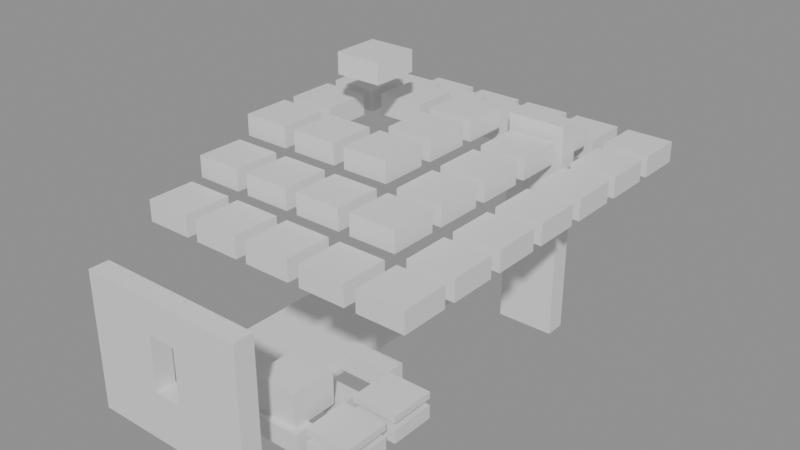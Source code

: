 # Source: building_lego.blend  (saved by Blender 5.0.119; exported with 4.5.12 LTS)
import bpy
from mathutils import Matrix  # noqa: F401  (used for matrix-valued properties, if any)

bpy.ops.wm.read_factory_settings(use_empty=True)
scene = bpy.context.scene
scene.name = 'Scene'

# ---- collections
col_01_paredes_externas = bpy.data.collections.new('01_Paredes_Externas'); scene.collection.children.link(col_01_paredes_externas)
col_02_paredes_internas = bpy.data.collections.new('02_Paredes_Internas'); scene.collection.children.link(col_02_paredes_internas)
col_03_pisos_escadas = bpy.data.collections.new('03_Pisos_Escadas'); scene.collection.children.link(col_03_pisos_escadas)
col_04_moveis_decoracoes = bpy.data.collections.new('04_Moveis_Decoracoes'); scene.collection.children.link(col_04_moveis_decoracoes)

# ---- materials (node trees are filled in below, after node groups)
mat_mat_parede_externa = bpy.data.materials.new('Mat_Parede_Externa')
mat_mat_parede_interna = bpy.data.materials.new('Mat_Parede_Interna')
mat_mat_pisos = bpy.data.materials.new('Mat_Pisos')
mat_mat_moveis = bpy.data.materials.new('Mat_Moveis')

# ---- material node trees
mat_mat_parede_externa.use_nodes = True; mat_mat_parede_externa.node_tree.nodes.clear()
_N = mat_mat_parede_externa.node_tree.nodes; _L = mat_mat_parede_externa.node_tree.links
n0 = _N.new('ShaderNodeBsdfPrincipled'); n0.name = 'BSDF - Pré-fundamentado'; n0.location = (-200, 100)
n1 = _N.new('ShaderNodeOutputMaterial'); n1.name = 'Saída de material'; n1.location = (200, 100)
_L.new(n0.outputs[0], n1.inputs[0])
n1.is_active_output = True
mat_mat_parede_interna.use_nodes = True; mat_mat_parede_interna.node_tree.nodes.clear()
_N = mat_mat_parede_interna.node_tree.nodes; _L = mat_mat_parede_interna.node_tree.links
n0 = _N.new('ShaderNodeBsdfPrincipled'); n0.name = 'BSDF - Pré-fundamentado'; n0.location = (-200, 100)
n1 = _N.new('ShaderNodeOutputMaterial'); n1.name = 'Saída de material'; n1.location = (200, 100)
_L.new(n0.outputs[0], n1.inputs[0])
n1.is_active_output = True
mat_mat_pisos.use_nodes = True; mat_mat_pisos.node_tree.nodes.clear()
_N = mat_mat_pisos.node_tree.nodes; _L = mat_mat_pisos.node_tree.links
n0 = _N.new('ShaderNodeBsdfPrincipled'); n0.name = 'BSDF - Pré-fundamentado'; n0.location = (-200, 100)
n1 = _N.new('ShaderNodeOutputMaterial'); n1.name = 'Saída de material'; n1.location = (200, 100)
_L.new(n0.outputs[0], n1.inputs[0])
n1.is_active_output = True
mat_mat_moveis.use_nodes = True; mat_mat_moveis.node_tree.nodes.clear()
_N = mat_mat_moveis.node_tree.nodes; _L = mat_mat_moveis.node_tree.links
n0 = _N.new('ShaderNodeBsdfPrincipled'); n0.name = 'BSDF - Pré-fundamentado'; n0.location = (-200, 100)
n1 = _N.new('ShaderNodeOutputMaterial'); n1.name = 'Saída de material'; n1.location = (200, 100)
_L.new(n0.outputs[0], n1.inputs[0])
n1.is_active_output = True

# ---- meshes
me_bloco_hide_wall_5664_359_z0 = bpy.data.meshes.new('Bloco_hide_wall_5664_359_z0')
me_bloco_hide_wall_5664_359_z0.from_pydata([(-0.5, -0.175, -1.2), (0.5, -0.175, -1.2), (0.5, 0.175, -1.2), (-0.5, 0.175, -1.2), (-0.5, -0.175, 1.2), (0.5, -0.175, 1.2), (0.5, 0.175, 1.2), (-0.5, 0.175, 1.2)], [], [(0, 1, 2, 3), (4, 7, 6, 5), (0, 4, 5, 1), (2, 6, 7, 3), (0, 3, 7, 4), (1, 5, 6, 2)])
me_bloco_hide_wall_5664_359_z0.materials.append(mat_mat_parede_externa)
me_bloco_hide_wall_5664_359_z0.update()
me_janela_5665_359_z0 = bpy.data.meshes.new('Janela_5665_359_z0')
me_janela_5665_359_z0.from_pydata([(-0.5, -0.175, -1.29), (0.5, -0.175, -1.29), (0.5, 0.175, -1.29), (-0.5, 0.175, -1.29), (-0.5, -0.175, -0.45), (0.5, -0.175, -0.45), (0.5, 0.175, -0.45), (-0.5, 0.175, -0.45), (-0.5, -0.175, 0.51), (0.5, -0.175, 0.51), (0.5, 0.175, 0.51), (-0.5, 0.175, 0.51), (-0.5, -0.175, 1.11), (0.5, -0.175, 1.11), (0.5, 0.175, 1.11), (-0.5, 0.175, 1.11), (-0.5, -0.175, -0.45), (-0.25, -0.175, -0.45), (-0.25, 0.175, -0.45), (-0.5, 0.175, -0.45), (-0.5, -0.175, 0.51), (-0.25, -0.175, 0.51), (-0.25, 0.175, 0.51), (-0.5, 0.175, 0.51), (0.25, -0.175, -0.45), (0.5, -0.175, -0.45), (0.5, 0.175, -0.45), (0.25, 0.175, -0.45), (0.25, -0.175, 0.51), (0.5, -0.175, 0.51), (0.5, 0.175, 0.51), (0.25, 0.175, 0.51)], [], [(0, 1, 2, 3), (4, 7, 6, 5), (0, 4, 5, 1), (2, 6, 7, 3), (0, 3, 7, 4), (1, 5, 6, 2), (8, 9, 10, 11), (12, 15, 14, 13), (8, 12, 13, 9), (10, 14, 15, 11), (8, 11, 15, 12), (9, 13, 14, 10), (16, 17, 18, 19), (20, 23, 22, 21), (16, 20, 21, 17), (18, 22, 23, 19), (16, 19, 23, 20), (17, 21, 22, 18), (24, 25, 26, 27), (28, 31, 30, 29), (24, 28, 29, 25), (26, 30, 31, 27), (24, 27, 31, 28), (25, 29, 30, 26)])
me_janela_5665_359_z0.materials.append(mat_mat_parede_externa)
me_janela_5665_359_z0.update()
me_bloco_hide_wall_5666_359_z0 = bpy.data.meshes.new('Bloco_hide_wall_5666_359_z0')
me_bloco_hide_wall_5666_359_z0.from_pydata([(-0.5, -0.175, -1.2), (0.5, -0.175, -1.2), (0.5, 0.175, -1.2), (-0.5, 0.175, -1.2), (-0.5, -0.175, 1.2), (0.5, -0.175, 1.2), (0.5, 0.175, 1.2), (-0.5, 0.175, 1.2)], [], [(0, 1, 2, 3), (4, 7, 6, 5), (0, 4, 5, 1), (2, 6, 7, 3), (0, 3, 7, 4), (1, 5, 6, 2)])
me_bloco_hide_wall_5666_359_z0.materials.append(mat_mat_parede_externa)
me_bloco_hide_wall_5666_359_z0.update()
me_bloco_wood_post_5667_365_z0 = bpy.data.meshes.new('Bloco_wood_post_5667_365_z0')
me_bloco_wood_post_5667_365_z0.from_pydata([(-0.5, -0.175, -0.66), (0.5, -0.175, -0.66), (0.5, 0.175, -0.66), (-0.5, 0.175, -0.66), (-0.5, -0.175, 0.66), (0.5, -0.175, 0.66), (0.5, 0.175, 0.66), (-0.5, 0.175, 0.66)], [], [(0, 1, 2, 3), (4, 7, 6, 5), (0, 4, 5, 1), (2, 6, 7, 3), (0, 3, 7, 4), (1, 5, 6, 2)])
me_bloco_wood_post_5667_365_z0.materials.append(mat_mat_parede_externa)
me_bloco_wood_post_5667_365_z0.update()
me_bloco_wood_post_5667_365_z11 = bpy.data.meshes.new('Bloco_wood_post_5667_365_z11')
me_bloco_wood_post_5667_365_z11.from_pydata([(-0.5, -0.175, -1.2), (0.5, -0.175, -1.2), (0.5, 0.175, -1.2), (-0.5, 0.175, -1.2), (-0.5, -0.175, 1.2), (0.5, -0.175, 1.2), (0.5, 0.175, 1.2), (-0.5, 0.175, 1.2)], [], [(0, 1, 2, 3), (4, 7, 6, 5), (0, 4, 5, 1), (2, 6, 7, 3), (0, 3, 7, 4), (1, 5, 6, 2)])
me_bloco_wood_post_5667_365_z11.materials.append(mat_mat_parede_externa)
me_bloco_wood_post_5667_365_z11.update()
me_bloco_hide_wall_5666_360_z0 = bpy.data.meshes.new('Bloco_hide_wall_5666_360_z0')
me_bloco_hide_wall_5666_360_z0.from_pydata([(-0.5, -0.175, -0.18), (0.5, -0.175, -0.18), (0.5, 0.175, -0.18), (-0.5, 0.175, -0.18), (-0.5, -0.175, 0.18), (0.5, -0.175, 0.18), (0.5, 0.175, 0.18), (-0.5, 0.175, 0.18)], [], [(0, 1, 2, 3), (4, 7, 6, 5), (0, 4, 5, 1), (2, 6, 7, 3), (0, 3, 7, 4), (1, 5, 6, 2)])
me_bloco_hide_wall_5666_360_z0.materials.append(mat_mat_parede_interna)
me_bloco_hide_wall_5666_360_z0.update()
me_bloco_hide_wall_5666_361_z0 = bpy.data.meshes.new('Bloco_hide_wall_5666_361_z0')
me_bloco_hide_wall_5666_361_z0.from_pydata([(-0.5, -0.175, -0.18), (0.5, -0.175, -0.18), (0.5, 0.175, -0.18), (-0.5, 0.175, -0.18), (-0.5, -0.175, 0.18), (0.5, -0.175, 0.18), (0.5, 0.175, 0.18), (-0.5, 0.175, 0.18)], [], [(0, 1, 2, 3), (4, 7, 6, 5), (0, 4, 5, 1), (2, 6, 7, 3), (0, 3, 7, 4), (1, 5, 6, 2)])
me_bloco_hide_wall_5666_361_z0.materials.append(mat_mat_parede_interna)
me_bloco_hide_wall_5666_361_z0.update()
me_bloco_hide_wall_5666_362_z0 = bpy.data.meshes.new('Bloco_hide_wall_5666_362_z0')
me_bloco_hide_wall_5666_362_z0.from_pydata([(-0.5, -0.175, -0.18), (0.5, -0.175, -0.18), (0.5, 0.175, -0.18), (-0.5, 0.175, -0.18), (-0.5, -0.175, 0.18), (0.5, -0.175, 0.18), (0.5, 0.175, 0.18), (-0.5, 0.175, 0.18)], [], [(0, 1, 2, 3), (4, 7, 6, 5), (0, 4, 5, 1), (2, 6, 7, 3), (0, 3, 7, 4), (1, 5, 6, 2)])
me_bloco_hide_wall_5666_362_z0.materials.append(mat_mat_parede_interna)
me_bloco_hide_wall_5666_362_z0.update()
me_piso_carpet_5664_360_z0 = bpy.data.meshes.new('Piso_carpet_5664_360_z0')
me_piso_carpet_5664_360_z0.from_pydata([(-0.5, -0.5, -0.05), (0.5, -0.5, -0.05), (0.5, 0.5, -0.05), (-0.5, 0.5, -0.05), (-0.5, -0.5, 0.05), (0.5, -0.5, 0.05), (0.5, 0.5, 0.05), (-0.5, 0.5, 0.05)], [], [(0, 1, 2, 3), (4, 7, 6, 5), (0, 4, 5, 1), (2, 6, 7, 3), (0, 3, 7, 4), (1, 5, 6, 2)])
me_piso_carpet_5664_360_z0.materials.append(mat_mat_pisos)
me_piso_carpet_5664_360_z0.update()
me_piso_carpet_5665_360_z0 = bpy.data.meshes.new('Piso_carpet_5665_360_z0')
me_piso_carpet_5665_360_z0.from_pydata([(-0.5, -0.5, -0.05), (0.5, -0.5, -0.05), (0.5, 0.5, -0.05), (-0.5, 0.5, -0.05), (-0.5, -0.5, 0.05), (0.5, -0.5, 0.05), (0.5, 0.5, 0.05), (-0.5, 0.5, 0.05)], [], [(0, 1, 2, 3), (4, 7, 6, 5), (0, 4, 5, 1), (2, 6, 7, 3), (0, 3, 7, 4), (1, 5, 6, 2)])
me_piso_carpet_5665_360_z0.materials.append(mat_mat_pisos)
me_piso_carpet_5665_360_z0.update()
me_piso__5664_361_z0 = bpy.data.meshes.new('Piso__5664_361_z0')
me_piso__5664_361_z0.from_pydata([(-0.5, -0.5, -0.05), (0.5, -0.5, -0.05), (0.5, 0.5, -0.05), (-0.5, 0.5, -0.05), (-0.5, -0.5, 0.05), (0.5, -0.5, 0.05), (0.5, 0.5, 0.05), (-0.5, 0.5, 0.05)], [], [(0, 1, 2, 3), (4, 7, 6, 5), (0, 4, 5, 1), (2, 6, 7, 3), (0, 3, 7, 4), (1, 5, 6, 2)])
me_piso__5664_361_z0.materials.append(mat_mat_pisos)
me_piso__5664_361_z0.update()
me_piso_carpet_5665_361_z0 = bpy.data.meshes.new('Piso_carpet_5665_361_z0')
me_piso_carpet_5665_361_z0.from_pydata([(-0.5, -0.5, -0.05), (0.5, -0.5, -0.05), (0.5, 0.5, -0.05), (-0.5, 0.5, -0.05), (-0.5, -0.5, 0.05), (0.5, -0.5, 0.05), (0.5, 0.5, 0.05), (-0.5, 0.5, 0.05)], [], [(0, 1, 2, 3), (4, 7, 6, 5), (0, 4, 5, 1), (2, 6, 7, 3), (0, 3, 7, 4), (1, 5, 6, 2)])
me_piso_carpet_5665_361_z0.materials.append(mat_mat_pisos)
me_piso_carpet_5665_361_z0.update()
me_piso__5664_362_z0 = bpy.data.meshes.new('Piso__5664_362_z0')
me_piso__5664_362_z0.from_pydata([(-0.5, -0.5, -0.05), (0.5, -0.5, -0.05), (0.5, 0.5, -0.05), (-0.5, 0.5, -0.05), (-0.5, -0.5, 0.05), (0.5, -0.5, 0.05), (0.5, 0.5, 0.05), (-0.5, 0.5, 0.05)], [], [(0, 1, 2, 3), (4, 7, 6, 5), (0, 4, 5, 1), (2, 6, 7, 3), (0, 3, 7, 4), (1, 5, 6, 2)])
me_piso__5664_362_z0.materials.append(mat_mat_pisos)
me_piso__5664_362_z0.update()
me_piso_carpet_5665_362_z0 = bpy.data.meshes.new('Piso_carpet_5665_362_z0')
me_piso_carpet_5665_362_z0.from_pydata([(-0.5, -0.5, -0.05), (0.5, -0.5, -0.05), (0.5, 0.5, -0.05), (-0.5, 0.5, -0.05), (-0.5, -0.5, 0.05), (0.5, -0.5, 0.05), (0.5, 0.5, 0.05), (-0.5, 0.5, 0.05)], [], [(0, 1, 2, 3), (4, 7, 6, 5), (0, 4, 5, 1), (2, 6, 7, 3), (0, 3, 7, 4), (1, 5, 6, 2)])
me_piso_carpet_5665_362_z0.materials.append(mat_mat_pisos)
me_piso_carpet_5665_362_z0.update()
me_piso__5664_363_z0 = bpy.data.meshes.new('Piso__5664_363_z0')
me_piso__5664_363_z0.from_pydata([(-0.5, -0.5, -0.05), (0.5, -0.5, -0.05), (0.5, 0.5, -0.05), (-0.5, 0.5, -0.05), (-0.5, -0.5, 0.05), (0.5, -0.5, 0.05), (0.5, 0.5, 0.05), (-0.5, 0.5, 0.05)], [], [(0, 1, 2, 3), (4, 7, 6, 5), (0, 4, 5, 1), (2, 6, 7, 3), (0, 3, 7, 4), (1, 5, 6, 2)])
me_piso__5664_363_z0.materials.append(mat_mat_pisos)
me_piso__5664_363_z0.update()
me_piso_carpet_5665_363_z0 = bpy.data.meshes.new('Piso_carpet_5665_363_z0')
me_piso_carpet_5665_363_z0.from_pydata([(-0.5, -0.5, -0.05), (0.5, -0.5, -0.05), (0.5, 0.5, -0.05), (-0.5, 0.5, -0.05), (-0.5, -0.5, 0.05), (0.5, -0.5, 0.05), (0.5, 0.5, 0.05), (-0.5, 0.5, 0.05)], [], [(0, 1, 2, 3), (4, 7, 6, 5), (0, 4, 5, 1), (2, 6, 7, 3), (0, 3, 7, 4), (1, 5, 6, 2)])
me_piso_carpet_5665_363_z0.materials.append(mat_mat_pisos)
me_piso_carpet_5665_363_z0.update()
me_piso_carpet_5664_364_z0 = bpy.data.meshes.new('Piso_carpet_5664_364_z0')
me_piso_carpet_5664_364_z0.from_pydata([(-0.5, -0.5, -0.05), (0.5, -0.5, -0.05), (0.5, 0.5, -0.05), (-0.5, 0.5, -0.05), (-0.5, -0.5, 0.05), (0.5, -0.5, 0.05), (0.5, 0.5, 0.05), (-0.5, 0.5, 0.05)], [], [(0, 1, 2, 3), (4, 7, 6, 5), (0, 4, 5, 1), (2, 6, 7, 3), (0, 3, 7, 4), (1, 5, 6, 2)])
me_piso_carpet_5664_364_z0.materials.append(mat_mat_pisos)
me_piso_carpet_5664_364_z0.update()
me_piso_carpet_5665_364_z0 = bpy.data.meshes.new('Piso_carpet_5665_364_z0')
me_piso_carpet_5665_364_z0.from_pydata([(-0.5, -0.5, -0.05), (0.5, -0.5, -0.05), (0.5, 0.5, -0.05), (-0.5, 0.5, -0.05), (-0.5, -0.5, 0.05), (0.5, -0.5, 0.05), (0.5, 0.5, 0.05), (-0.5, 0.5, 0.05)], [], [(0, 1, 2, 3), (4, 7, 6, 5), (0, 4, 5, 1), (2, 6, 7, 3), (0, 3, 7, 4), (1, 5, 6, 2)])
me_piso_carpet_5665_364_z0.materials.append(mat_mat_pisos)
me_piso_carpet_5665_364_z0.update()
me_movel_tent_roof_5664_360_z23 = bpy.data.meshes.new('Movel_tent_roof_5664_360_z23')
me_movel_tent_roof_5664_360_z23.from_pydata([(-0.4, -0.4, -0.18), (0.4, -0.4, -0.18), (0.4, 0.4, -0.18), (-0.4, 0.4, -0.18), (-0.4, -0.4, 0.18), (0.4, -0.4, 0.18), (0.4, 0.4, 0.18), (-0.4, 0.4, 0.18)], [], [(0, 1, 2, 3), (4, 7, 6, 5), (0, 4, 5, 1), (2, 6, 7, 3), (0, 3, 7, 4), (1, 5, 6, 2)])
me_movel_tent_roof_5664_360_z23.materials.append(mat_mat_moveis)
me_movel_tent_roof_5664_360_z23.update()
me_movel_tent_roof_5665_360_z23 = bpy.data.meshes.new('Movel_tent_roof_5665_360_z23')
me_movel_tent_roof_5665_360_z23.from_pydata([(-0.4, -0.4, -0.18), (0.4, -0.4, -0.18), (0.4, 0.4, -0.18), (-0.4, 0.4, -0.18), (-0.4, -0.4, 0.18), (0.4, -0.4, 0.18), (0.4, 0.4, 0.18), (-0.4, 0.4, 0.18)], [], [(0, 1, 2, 3), (4, 7, 6, 5), (0, 4, 5, 1), (2, 6, 7, 3), (0, 3, 7, 4), (1, 5, 6, 2)])
me_movel_tent_roof_5665_360_z23.materials.append(mat_mat_moveis)
me_movel_tent_roof_5665_360_z23.update()
me_movel_tent_roof_5666_360_z23 = bpy.data.meshes.new('Movel_tent_roof_5666_360_z23')
me_movel_tent_roof_5666_360_z23.from_pydata([(-0.4, -0.4, -0.18), (0.4, -0.4, -0.18), (0.4, 0.4, -0.18), (-0.4, 0.4, -0.18), (-0.4, -0.4, 0.18), (0.4, -0.4, 0.18), (0.4, 0.4, 0.18), (-0.4, 0.4, 0.18)], [], [(0, 1, 2, 3), (4, 7, 6, 5), (0, 4, 5, 1), (2, 6, 7, 3), (0, 3, 7, 4), (1, 5, 6, 2)])
me_movel_tent_roof_5666_360_z23.materials.append(mat_mat_moveis)
me_movel_tent_roof_5666_360_z23.update()
me_movel_ornate_elven_chest_5666_360_z3 = bpy.data.meshes.new('Movel_ornate_elven_chest_5666_360_z3')
me_movel_ornate_elven_chest_5666_360_z3.from_pydata([(-0.4, -0.4, -0.3), (0.4, -0.4, -0.3), (0.4, 0.4, -0.3), (-0.4, 0.4, -0.3), (-0.4, -0.4, 0.3), (0.4, -0.4, 0.3), (0.4, 0.4, 0.3), (-0.4, 0.4, 0.3)], [], [(0, 1, 2, 3), (4, 7, 6, 5), (0, 4, 5, 1), (2, 6, 7, 3), (0, 3, 7, 4), (1, 5, 6, 2)])
me_movel_ornate_elven_chest_5666_360_z3.materials.append(mat_mat_moveis)
me_movel_ornate_elven_chest_5666_360_z3.update()
me_movel_flower_pot_5667_360_z0 = bpy.data.meshes.new('Movel_flower_pot_5667_360_z0')
me_movel_flower_pot_5667_360_z0.from_pydata([(-0.4, -0.4, -0.06), (0.4, -0.4, -0.06), (0.4, 0.4, -0.06), (-0.4, 0.4, -0.06), (-0.4, -0.4, 0.06), (0.4, -0.4, 0.06), (0.4, 0.4, 0.06), (-0.4, 0.4, 0.06)], [], [(0, 1, 2, 3), (4, 7, 6, 5), (0, 4, 5, 1), (2, 6, 7, 3), (0, 3, 7, 4), (1, 5, 6, 2)])
me_movel_flower_pot_5667_360_z0.materials.append(mat_mat_moveis)
me_movel_flower_pot_5667_360_z0.update()
me_movel_tent_roof_5667_360_z23 = bpy.data.meshes.new('Movel_tent_roof_5667_360_z23')
me_movel_tent_roof_5667_360_z23.from_pydata([(-0.4, -0.4, -0.18), (0.4, -0.4, -0.18), (0.4, 0.4, -0.18), (-0.4, 0.4, -0.18), (-0.4, -0.4, 0.18), (0.4, -0.4, 0.18), (0.4, 0.4, 0.18), (-0.4, 0.4, 0.18)], [], [(0, 1, 2, 3), (4, 7, 6, 5), (0, 4, 5, 1), (2, 6, 7, 3), (0, 3, 7, 4), (1, 5, 6, 2)])
me_movel_tent_roof_5667_360_z23.materials.append(mat_mat_moveis)
me_movel_tent_roof_5667_360_z23.update()
me_movel_hops_cones_5667_360_z1 = bpy.data.meshes.new('Movel_hops_cones_5667_360_z1')
me_movel_hops_cones_5667_360_z1.from_pydata([(-0.4, -0.4, -0.06), (0.4, -0.4, -0.06), (0.4, 0.4, -0.06), (-0.4, 0.4, -0.06), (-0.4, -0.4, 0.06), (0.4, -0.4, 0.06), (0.4, 0.4, 0.06), (-0.4, 0.4, 0.06)], [], [(0, 1, 2, 3), (4, 7, 6, 5), (0, 4, 5, 1), (2, 6, 7, 3), (0, 3, 7, 4), (1, 5, 6, 2)])
me_movel_hops_cones_5667_360_z1.materials.append(mat_mat_moveis)
me_movel_hops_cones_5667_360_z1.update()
me_movel_orfluer_flowers_5667_360_z3 = bpy.data.meshes.new('Movel_orfluer_flowers_5667_360_z3')
me_movel_orfluer_flowers_5667_360_z3.from_pydata([(-0.4, -0.4, -0.06), (0.4, -0.4, -0.06), (0.4, 0.4, -0.06), (-0.4, 0.4, -0.06), (-0.4, -0.4, 0.06), (0.4, -0.4, 0.06), (0.4, 0.4, 0.06), (-0.4, 0.4, 0.06)], [], [(0, 1, 2, 3), (4, 7, 6, 5), (0, 4, 5, 1), (2, 6, 7, 3), (0, 3, 7, 4), (1, 5, 6, 2)])
me_movel_orfluer_flowers_5667_360_z3.materials.append(mat_mat_moveis)
me_movel_orfluer_flowers_5667_360_z3.update()
me_movel_tent_roof_5668_360_z23 = bpy.data.meshes.new('Movel_tent_roof_5668_360_z23')
me_movel_tent_roof_5668_360_z23.from_pydata([(-0.4, -0.4, -0.18), (0.4, -0.4, -0.18), (0.4, 0.4, -0.18), (-0.4, 0.4, -0.18), (-0.4, -0.4, 0.18), (0.4, -0.4, 0.18), (0.4, 0.4, 0.18), (-0.4, 0.4, 0.18)], [], [(0, 1, 2, 3), (4, 7, 6, 5), (0, 4, 5, 1), (2, 6, 7, 3), (0, 3, 7, 4), (1, 5, 6, 2)])
me_movel_tent_roof_5668_360_z23.materials.append(mat_mat_moveis)
me_movel_tent_roof_5668_360_z23.update()
me_movel_tent_roof_5664_361_z26 = bpy.data.meshes.new('Movel_tent_roof_5664_361_z26')
me_movel_tent_roof_5664_361_z26.from_pydata([(-0.4, -0.4, -0.18), (0.4, -0.4, -0.18), (0.4, 0.4, -0.18), (-0.4, 0.4, -0.18), (-0.4, -0.4, 0.18), (0.4, -0.4, 0.18), (0.4, 0.4, 0.18), (-0.4, 0.4, 0.18)], [], [(0, 1, 2, 3), (4, 7, 6, 5), (0, 4, 5, 1), (2, 6, 7, 3), (0, 3, 7, 4), (1, 5, 6, 2)])
me_movel_tent_roof_5664_361_z26.materials.append(mat_mat_moveis)
me_movel_tent_roof_5664_361_z26.update()
me_movel_tent_roof_5665_361_z26 = bpy.data.meshes.new('Movel_tent_roof_5665_361_z26')
me_movel_tent_roof_5665_361_z26.from_pydata([(-0.4, -0.4, -0.18), (0.4, -0.4, -0.18), (0.4, 0.4, -0.18), (-0.4, 0.4, -0.18), (-0.4, -0.4, 0.18), (0.4, -0.4, 0.18), (0.4, 0.4, 0.18), (-0.4, 0.4, 0.18)], [], [(0, 1, 2, 3), (4, 7, 6, 5), (0, 4, 5, 1), (2, 6, 7, 3), (0, 3, 7, 4), (1, 5, 6, 2)])
me_movel_tent_roof_5665_361_z26.materials.append(mat_mat_moveis)
me_movel_tent_roof_5665_361_z26.update()
me_movel_tent_roof_5666_361_z26 = bpy.data.meshes.new('Movel_tent_roof_5666_361_z26')
me_movel_tent_roof_5666_361_z26.from_pydata([(-0.4, -0.4, -0.18), (0.4, -0.4, -0.18), (0.4, 0.4, -0.18), (-0.4, 0.4, -0.18), (-0.4, -0.4, 0.18), (0.4, -0.4, 0.18), (0.4, 0.4, 0.18), (-0.4, 0.4, 0.18)], [], [(0, 1, 2, 3), (4, 7, 6, 5), (0, 4, 5, 1), (2, 6, 7, 3), (0, 3, 7, 4), (1, 5, 6, 2)])
me_movel_tent_roof_5666_361_z26.materials.append(mat_mat_moveis)
me_movel_tent_roof_5666_361_z26.update()
me_movel_flower_pot_5667_361_z0 = bpy.data.meshes.new('Movel_flower_pot_5667_361_z0')
me_movel_flower_pot_5667_361_z0.from_pydata([(-0.4, -0.4, -0.06), (0.4, -0.4, -0.06), (0.4, 0.4, -0.06), (-0.4, 0.4, -0.06), (-0.4, -0.4, 0.06), (0.4, -0.4, 0.06), (0.4, 0.4, 0.06), (-0.4, 0.4, 0.06)], [], [(0, 1, 2, 3), (4, 7, 6, 5), (0, 4, 5, 1), (2, 6, 7, 3), (0, 3, 7, 4), (1, 5, 6, 2)])
me_movel_flower_pot_5667_361_z0.materials.append(mat_mat_moveis)
me_movel_flower_pot_5667_361_z0.update()
me_movel_tent_roof_5667_361_z26 = bpy.data.meshes.new('Movel_tent_roof_5667_361_z26')
me_movel_tent_roof_5667_361_z26.from_pydata([(-0.4, -0.4, -0.18), (0.4, -0.4, -0.18), (0.4, 0.4, -0.18), (-0.4, 0.4, -0.18), (-0.4, -0.4, 0.18), (0.4, -0.4, 0.18), (0.4, 0.4, 0.18), (-0.4, 0.4, 0.18)], [], [(0, 1, 2, 3), (4, 7, 6, 5), (0, 4, 5, 1), (2, 6, 7, 3), (0, 3, 7, 4), (1, 5, 6, 2)])
me_movel_tent_roof_5667_361_z26.materials.append(mat_mat_moveis)
me_movel_tent_roof_5667_361_z26.update()
me_movel_hops_cones_5667_361_z1 = bpy.data.meshes.new('Movel_hops_cones_5667_361_z1')
me_movel_hops_cones_5667_361_z1.from_pydata([(-0.4, -0.4, -0.06), (0.4, -0.4, -0.06), (0.4, 0.4, -0.06), (-0.4, 0.4, -0.06), (-0.4, -0.4, 0.06), (0.4, -0.4, 0.06), (0.4, 0.4, 0.06), (-0.4, 0.4, 0.06)], [], [(0, 1, 2, 3), (4, 7, 6, 5), (0, 4, 5, 1), (2, 6, 7, 3), (0, 3, 7, 4), (1, 5, 6, 2)])
me_movel_hops_cones_5667_361_z1.materials.append(mat_mat_moveis)
me_movel_hops_cones_5667_361_z1.update()
me_movel_orfluer_flowers_5667_361_z3 = bpy.data.meshes.new('Movel_orfluer_flowers_5667_361_z3')
me_movel_orfluer_flowers_5667_361_z3.from_pydata([(-0.4, -0.4, -0.06), (0.4, -0.4, -0.06), (0.4, 0.4, -0.06), (-0.4, 0.4, -0.06), (-0.4, -0.4, 0.06), (0.4, -0.4, 0.06), (0.4, 0.4, 0.06), (-0.4, 0.4, 0.06)], [], [(0, 1, 2, 3), (4, 7, 6, 5), (0, 4, 5, 1), (2, 6, 7, 3), (0, 3, 7, 4), (1, 5, 6, 2)])
me_movel_orfluer_flowers_5667_361_z3.materials.append(mat_mat_moveis)
me_movel_orfluer_flowers_5667_361_z3.update()
me_movel_tent_roof_5668_361_z23 = bpy.data.meshes.new('Movel_tent_roof_5668_361_z23')
me_movel_tent_roof_5668_361_z23.from_pydata([(-0.4, -0.4, -0.18), (0.4, -0.4, -0.18), (0.4, 0.4, -0.18), (-0.4, 0.4, -0.18), (-0.4, -0.4, 0.18), (0.4, -0.4, 0.18), (0.4, 0.4, 0.18), (-0.4, 0.4, 0.18)], [], [(0, 1, 2, 3), (4, 7, 6, 5), (0, 4, 5, 1), (2, 6, 7, 3), (0, 3, 7, 4), (1, 5, 6, 2)])
me_movel_tent_roof_5668_361_z23.materials.append(mat_mat_moveis)
me_movel_tent_roof_5668_361_z23.update()
me_movel_tent_roof_5664_362_z29 = bpy.data.meshes.new('Movel_tent_roof_5664_362_z29')
me_movel_tent_roof_5664_362_z29.from_pydata([(-0.4, -0.4, -0.18), (0.4, -0.4, -0.18), (0.4, 0.4, -0.18), (-0.4, 0.4, -0.18), (-0.4, -0.4, 0.18), (0.4, -0.4, 0.18), (0.4, 0.4, 0.18), (-0.4, 0.4, 0.18)], [], [(0, 1, 2, 3), (4, 7, 6, 5), (0, 4, 5, 1), (2, 6, 7, 3), (0, 3, 7, 4), (1, 5, 6, 2)])
me_movel_tent_roof_5664_362_z29.materials.append(mat_mat_moveis)
me_movel_tent_roof_5664_362_z29.update()
me_movel_tent_roof_5665_362_z29 = bpy.data.meshes.new('Movel_tent_roof_5665_362_z29')
me_movel_tent_roof_5665_362_z29.from_pydata([(-0.4, -0.4, -0.18), (0.4, -0.4, -0.18), (0.4, 0.4, -0.18), (-0.4, 0.4, -0.18), (-0.4, -0.4, 0.18), (0.4, -0.4, 0.18), (0.4, 0.4, 0.18), (-0.4, 0.4, 0.18)], [], [(0, 1, 2, 3), (4, 7, 6, 5), (0, 4, 5, 1), (2, 6, 7, 3), (0, 3, 7, 4), (1, 5, 6, 2)])
me_movel_tent_roof_5665_362_z29.materials.append(mat_mat_moveis)
me_movel_tent_roof_5665_362_z29.update()
me_movel_tent_roof_5666_362_z29 = bpy.data.meshes.new('Movel_tent_roof_5666_362_z29')
me_movel_tent_roof_5666_362_z29.from_pydata([(-0.4, -0.4, -0.18), (0.4, -0.4, -0.18), (0.4, 0.4, -0.18), (-0.4, 0.4, -0.18), (-0.4, -0.4, 0.18), (0.4, -0.4, 0.18), (0.4, 0.4, 0.18), (-0.4, 0.4, 0.18)], [], [(0, 1, 2, 3), (4, 7, 6, 5), (0, 4, 5, 1), (2, 6, 7, 3), (0, 3, 7, 4), (1, 5, 6, 2)])
me_movel_tent_roof_5666_362_z29.materials.append(mat_mat_moveis)
me_movel_tent_roof_5666_362_z29.update()
me_movel_tent_roof_5667_362_z26 = bpy.data.meshes.new('Movel_tent_roof_5667_362_z26')
me_movel_tent_roof_5667_362_z26.from_pydata([(-0.4, -0.4, -0.18), (0.4, -0.4, -0.18), (0.4, 0.4, -0.18), (-0.4, 0.4, -0.18), (-0.4, -0.4, 0.18), (0.4, -0.4, 0.18), (0.4, 0.4, 0.18), (-0.4, 0.4, 0.18)], [], [(0, 1, 2, 3), (4, 7, 6, 5), (0, 4, 5, 1), (2, 6, 7, 3), (0, 3, 7, 4), (1, 5, 6, 2)])
me_movel_tent_roof_5667_362_z26.materials.append(mat_mat_moveis)
me_movel_tent_roof_5667_362_z26.update()
me_movel_tent_roof_5668_362_z23 = bpy.data.meshes.new('Movel_tent_roof_5668_362_z23')
me_movel_tent_roof_5668_362_z23.from_pydata([(-0.4, -0.4, -0.18), (0.4, -0.4, -0.18), (0.4, 0.4, -0.18), (-0.4, 0.4, -0.18), (-0.4, -0.4, 0.18), (0.4, -0.4, 0.18), (0.4, 0.4, 0.18), (-0.4, 0.4, 0.18)], [], [(0, 1, 2, 3), (4, 7, 6, 5), (0, 4, 5, 1), (2, 6, 7, 3), (0, 3, 7, 4), (1, 5, 6, 2)])
me_movel_tent_roof_5668_362_z23.materials.append(mat_mat_moveis)
me_movel_tent_roof_5668_362_z23.update()
me_movel_tent_roof_5664_363_z29 = bpy.data.meshes.new('Movel_tent_roof_5664_363_z29')
me_movel_tent_roof_5664_363_z29.from_pydata([(-0.4, -0.4, -0.18), (0.4, -0.4, -0.18), (0.4, 0.4, -0.18), (-0.4, 0.4, -0.18), (-0.4, -0.4, 0.18), (0.4, -0.4, 0.18), (0.4, 0.4, 0.18), (-0.4, 0.4, 0.18)], [], [(0, 1, 2, 3), (4, 7, 6, 5), (0, 4, 5, 1), (2, 6, 7, 3), (0, 3, 7, 4), (1, 5, 6, 2)])
me_movel_tent_roof_5664_363_z29.materials.append(mat_mat_moveis)
me_movel_tent_roof_5664_363_z29.update()
me_movel_tent_roof_5665_363_z37 = bpy.data.meshes.new('Movel_tent_roof_5665_363_z37')
me_movel_tent_roof_5665_363_z37.from_pydata([(-0.4, -0.4, -0.18), (0.4, -0.4, -0.18), (0.4, 0.4, -0.18), (-0.4, 0.4, -0.18), (-0.4, -0.4, 0.18), (0.4, -0.4, 0.18), (0.4, 0.4, 0.18), (-0.4, 0.4, 0.18)], [], [(0, 1, 2, 3), (4, 7, 6, 5), (0, 4, 5, 1), (2, 6, 7, 3), (0, 3, 7, 4), (1, 5, 6, 2)])
me_movel_tent_roof_5665_363_z37.materials.append(mat_mat_moveis)
me_movel_tent_roof_5665_363_z37.update()
me_movel_tent_roof_5666_363_z29 = bpy.data.meshes.new('Movel_tent_roof_5666_363_z29')
me_movel_tent_roof_5666_363_z29.from_pydata([(-0.4, -0.4, -0.18), (0.4, -0.4, -0.18), (0.4, 0.4, -0.18), (-0.4, 0.4, -0.18), (-0.4, -0.4, 0.18), (0.4, -0.4, 0.18), (0.4, 0.4, 0.18), (-0.4, 0.4, 0.18)], [], [(0, 1, 2, 3), (4, 7, 6, 5), (0, 4, 5, 1), (2, 6, 7, 3), (0, 3, 7, 4), (1, 5, 6, 2)])
me_movel_tent_roof_5666_363_z29.materials.append(mat_mat_moveis)
me_movel_tent_roof_5666_363_z29.update()
me_movel_tent_roof_5667_363_z26 = bpy.data.meshes.new('Movel_tent_roof_5667_363_z26')
me_movel_tent_roof_5667_363_z26.from_pydata([(-0.4, -0.4, -0.18), (0.4, -0.4, -0.18), (0.4, 0.4, -0.18), (-0.4, 0.4, -0.18), (-0.4, -0.4, 0.18), (0.4, -0.4, 0.18), (0.4, 0.4, 0.18), (-0.4, 0.4, 0.18)], [], [(0, 1, 2, 3), (4, 7, 6, 5), (0, 4, 5, 1), (2, 6, 7, 3), (0, 3, 7, 4), (1, 5, 6, 2)])
me_movel_tent_roof_5667_363_z26.materials.append(mat_mat_moveis)
me_movel_tent_roof_5667_363_z26.update()
me_movel_tent_roof_5668_363_z23 = bpy.data.meshes.new('Movel_tent_roof_5668_363_z23')
me_movel_tent_roof_5668_363_z23.from_pydata([(-0.4, -0.4, -0.18), (0.4, -0.4, -0.18), (0.4, 0.4, -0.18), (-0.4, 0.4, -0.18), (-0.4, -0.4, 0.18), (0.4, -0.4, 0.18), (0.4, 0.4, 0.18), (-0.4, 0.4, 0.18)], [], [(0, 1, 2, 3), (4, 7, 6, 5), (0, 4, 5, 1), (2, 6, 7, 3), (0, 3, 7, 4), (1, 5, 6, 2)])
me_movel_tent_roof_5668_363_z23.materials.append(mat_mat_moveis)
me_movel_tent_roof_5668_363_z23.update()
me_movel_tent_roof_5664_364_z29 = bpy.data.meshes.new('Movel_tent_roof_5664_364_z29')
me_movel_tent_roof_5664_364_z29.from_pydata([(-0.4, -0.4, -0.18), (0.4, -0.4, -0.18), (0.4, 0.4, -0.18), (-0.4, 0.4, -0.18), (-0.4, -0.4, 0.18), (0.4, -0.4, 0.18), (0.4, 0.4, 0.18), (-0.4, 0.4, 0.18)], [], [(0, 1, 2, 3), (4, 7, 6, 5), (0, 4, 5, 1), (2, 6, 7, 3), (0, 3, 7, 4), (1, 5, 6, 2)])
me_movel_tent_roof_5664_364_z29.materials.append(mat_mat_moveis)
me_movel_tent_roof_5664_364_z29.update()
me_movel_tent_roof_5665_364_z29 = bpy.data.meshes.new('Movel_tent_roof_5665_364_z29')
me_movel_tent_roof_5665_364_z29.from_pydata([(-0.4, -0.4, -0.18), (0.4, -0.4, -0.18), (0.4, 0.4, -0.18), (-0.4, 0.4, -0.18), (-0.4, -0.4, 0.18), (0.4, -0.4, 0.18), (0.4, 0.4, 0.18), (-0.4, 0.4, 0.18)], [], [(0, 1, 2, 3), (4, 7, 6, 5), (0, 4, 5, 1), (2, 6, 7, 3), (0, 3, 7, 4), (1, 5, 6, 2)])
me_movel_tent_roof_5665_364_z29.materials.append(mat_mat_moveis)
me_movel_tent_roof_5665_364_z29.update()
me_movel_tent_roof_5666_364_z29 = bpy.data.meshes.new('Movel_tent_roof_5666_364_z29')
me_movel_tent_roof_5666_364_z29.from_pydata([(-0.4, -0.4, -0.18), (0.4, -0.4, -0.18), (0.4, 0.4, -0.18), (-0.4, 0.4, -0.18), (-0.4, -0.4, 0.18), (0.4, -0.4, 0.18), (0.4, 0.4, 0.18), (-0.4, 0.4, 0.18)], [], [(0, 1, 2, 3), (4, 7, 6, 5), (0, 4, 5, 1), (2, 6, 7, 3), (0, 3, 7, 4), (1, 5, 6, 2)])
me_movel_tent_roof_5666_364_z29.materials.append(mat_mat_moveis)
me_movel_tent_roof_5666_364_z29.update()
me_movel_tent_roof_5667_364_z26 = bpy.data.meshes.new('Movel_tent_roof_5667_364_z26')
me_movel_tent_roof_5667_364_z26.from_pydata([(-0.4, -0.4, -0.18), (0.4, -0.4, -0.18), (0.4, 0.4, -0.18), (-0.4, 0.4, -0.18), (-0.4, -0.4, 0.18), (0.4, -0.4, 0.18), (0.4, 0.4, 0.18), (-0.4, 0.4, 0.18)], [], [(0, 1, 2, 3), (4, 7, 6, 5), (0, 4, 5, 1), (2, 6, 7, 3), (0, 3, 7, 4), (1, 5, 6, 2)])
me_movel_tent_roof_5667_364_z26.materials.append(mat_mat_moveis)
me_movel_tent_roof_5667_364_z26.update()
me_movel_tent_roof_5668_364_z23 = bpy.data.meshes.new('Movel_tent_roof_5668_364_z23')
me_movel_tent_roof_5668_364_z23.from_pydata([(-0.4, -0.4, -0.18), (0.4, -0.4, -0.18), (0.4, 0.4, -0.18), (-0.4, 0.4, -0.18), (-0.4, -0.4, 0.18), (0.4, -0.4, 0.18), (0.4, 0.4, 0.18), (-0.4, 0.4, 0.18)], [], [(0, 1, 2, 3), (4, 7, 6, 5), (0, 4, 5, 1), (2, 6, 7, 3), (0, 3, 7, 4), (1, 5, 6, 2)])
me_movel_tent_roof_5668_364_z23.materials.append(mat_mat_moveis)
me_movel_tent_roof_5668_364_z23.update()
me_movel_tent_roof_5664_365_z26 = bpy.data.meshes.new('Movel_tent_roof_5664_365_z26')
me_movel_tent_roof_5664_365_z26.from_pydata([(-0.4, -0.4, -0.18), (0.4, -0.4, -0.18), (0.4, 0.4, -0.18), (-0.4, 0.4, -0.18), (-0.4, -0.4, 0.18), (0.4, -0.4, 0.18), (0.4, 0.4, 0.18), (-0.4, 0.4, 0.18)], [], [(0, 1, 2, 3), (4, 7, 6, 5), (0, 4, 5, 1), (2, 6, 7, 3), (0, 3, 7, 4), (1, 5, 6, 2)])
me_movel_tent_roof_5664_365_z26.materials.append(mat_mat_moveis)
me_movel_tent_roof_5664_365_z26.update()
me_movel_tent_roof_5665_365_z26 = bpy.data.meshes.new('Movel_tent_roof_5665_365_z26')
me_movel_tent_roof_5665_365_z26.from_pydata([(-0.4, -0.4, -0.18), (0.4, -0.4, -0.18), (0.4, 0.4, -0.18), (-0.4, 0.4, -0.18), (-0.4, -0.4, 0.18), (0.4, -0.4, 0.18), (0.4, 0.4, 0.18), (-0.4, 0.4, 0.18)], [], [(0, 1, 2, 3), (4, 7, 6, 5), (0, 4, 5, 1), (2, 6, 7, 3), (0, 3, 7, 4), (1, 5, 6, 2)])
me_movel_tent_roof_5665_365_z26.materials.append(mat_mat_moveis)
me_movel_tent_roof_5665_365_z26.update()
me_movel_stump_5665_365_z0 = bpy.data.meshes.new('Movel_stump_5665_365_z0')
me_movel_stump_5665_365_z0.from_pydata([(-0.4, -0.4, -0.18), (0.4, -0.4, -0.18), (0.4, 0.4, -0.18), (-0.4, 0.4, -0.18), (-0.4, -0.4, 0.18), (0.4, -0.4, 0.18), (0.4, 0.4, 0.18), (-0.4, 0.4, 0.18)], [], [(0, 1, 2, 3), (4, 7, 6, 5), (0, 4, 5, 1), (2, 6, 7, 3), (0, 3, 7, 4), (1, 5, 6, 2)])
me_movel_stump_5665_365_z0.materials.append(mat_mat_moveis)
me_movel_stump_5665_365_z0.update()
me_movel_tent_roof_5666_365_z26 = bpy.data.meshes.new('Movel_tent_roof_5666_365_z26')
me_movel_tent_roof_5666_365_z26.from_pydata([(-0.4, -0.4, -0.18), (0.4, -0.4, -0.18), (0.4, 0.4, -0.18), (-0.4, 0.4, -0.18), (-0.4, -0.4, 0.18), (0.4, -0.4, 0.18), (0.4, 0.4, 0.18), (-0.4, 0.4, 0.18)], [], [(0, 1, 2, 3), (4, 7, 6, 5), (0, 4, 5, 1), (2, 6, 7, 3), (0, 3, 7, 4), (1, 5, 6, 2)])
me_movel_tent_roof_5666_365_z26.materials.append(mat_mat_moveis)
me_movel_tent_roof_5666_365_z26.update()
me_movel_tent_roof_5667_365_z26 = bpy.data.meshes.new('Movel_tent_roof_5667_365_z26')
me_movel_tent_roof_5667_365_z26.from_pydata([(-0.4, -0.4, -0.18), (0.4, -0.4, -0.18), (0.4, 0.4, -0.18), (-0.4, 0.4, -0.18), (-0.4, -0.4, 0.18), (0.4, -0.4, 0.18), (0.4, 0.4, 0.18), (-0.4, 0.4, 0.18)], [], [(0, 1, 2, 3), (4, 7, 6, 5), (0, 4, 5, 1), (2, 6, 7, 3), (0, 3, 7, 4), (1, 5, 6, 2)])
me_movel_tent_roof_5667_365_z26.materials.append(mat_mat_moveis)
me_movel_tent_roof_5667_365_z26.update()
me_movel_tent_roof_5668_365_z23 = bpy.data.meshes.new('Movel_tent_roof_5668_365_z23')
me_movel_tent_roof_5668_365_z23.from_pydata([(-0.4, -0.4, -0.18), (0.4, -0.4, -0.18), (0.4, 0.4, -0.18), (-0.4, 0.4, -0.18), (-0.4, -0.4, 0.18), (0.4, -0.4, 0.18), (0.4, 0.4, 0.18), (-0.4, 0.4, 0.18)], [], [(0, 1, 2, 3), (4, 7, 6, 5), (0, 4, 5, 1), (2, 6, 7, 3), (0, 3, 7, 4), (1, 5, 6, 2)])
me_movel_tent_roof_5668_365_z23.materials.append(mat_mat_moveis)
me_movel_tent_roof_5668_365_z23.update()
me_movel_tent_roof_5664_366_z23 = bpy.data.meshes.new('Movel_tent_roof_5664_366_z23')
me_movel_tent_roof_5664_366_z23.from_pydata([(-0.4, -0.4, -0.18), (0.4, -0.4, -0.18), (0.4, 0.4, -0.18), (-0.4, 0.4, -0.18), (-0.4, -0.4, 0.18), (0.4, -0.4, 0.18), (0.4, 0.4, 0.18), (-0.4, 0.4, 0.18)], [], [(0, 1, 2, 3), (4, 7, 6, 5), (0, 4, 5, 1), (2, 6, 7, 3), (0, 3, 7, 4), (1, 5, 6, 2)])
me_movel_tent_roof_5664_366_z23.materials.append(mat_mat_moveis)
me_movel_tent_roof_5664_366_z23.update()
me_movel_tent_roof_5665_366_z23 = bpy.data.meshes.new('Movel_tent_roof_5665_366_z23')
me_movel_tent_roof_5665_366_z23.from_pydata([(-0.4, -0.4, -0.18), (0.4, -0.4, -0.18), (0.4, 0.4, -0.18), (-0.4, 0.4, -0.18), (-0.4, -0.4, 0.18), (0.4, -0.4, 0.18), (0.4, 0.4, 0.18), (-0.4, 0.4, 0.18)], [], [(0, 1, 2, 3), (4, 7, 6, 5), (0, 4, 5, 1), (2, 6, 7, 3), (0, 3, 7, 4), (1, 5, 6, 2)])
me_movel_tent_roof_5665_366_z23.materials.append(mat_mat_moveis)
me_movel_tent_roof_5665_366_z23.update()
me_movel_tent_roof_5666_366_z23 = bpy.data.meshes.new('Movel_tent_roof_5666_366_z23')
me_movel_tent_roof_5666_366_z23.from_pydata([(-0.4, -0.4, -0.18), (0.4, -0.4, -0.18), (0.4, 0.4, -0.18), (-0.4, 0.4, -0.18), (-0.4, -0.4, 0.18), (0.4, -0.4, 0.18), (0.4, 0.4, 0.18), (-0.4, 0.4, 0.18)], [], [(0, 1, 2, 3), (4, 7, 6, 5), (0, 4, 5, 1), (2, 6, 7, 3), (0, 3, 7, 4), (1, 5, 6, 2)])
me_movel_tent_roof_5666_366_z23.materials.append(mat_mat_moveis)
me_movel_tent_roof_5666_366_z23.update()
me_movel_tent_roof_5667_366_z23 = bpy.data.meshes.new('Movel_tent_roof_5667_366_z23')
me_movel_tent_roof_5667_366_z23.from_pydata([(-0.4, -0.4, -0.18), (0.4, -0.4, -0.18), (0.4, 0.4, -0.18), (-0.4, 0.4, -0.18), (-0.4, -0.4, 0.18), (0.4, -0.4, 0.18), (0.4, 0.4, 0.18), (-0.4, 0.4, 0.18)], [], [(0, 1, 2, 3), (4, 7, 6, 5), (0, 4, 5, 1), (2, 6, 7, 3), (0, 3, 7, 4), (1, 5, 6, 2)])
me_movel_tent_roof_5667_366_z23.materials.append(mat_mat_moveis)
me_movel_tent_roof_5667_366_z23.update()
me_movel_tent_roof_5668_366_z23 = bpy.data.meshes.new('Movel_tent_roof_5668_366_z23')
me_movel_tent_roof_5668_366_z23.from_pydata([(-0.4, -0.4, -0.18), (0.4, -0.4, -0.18), (0.4, 0.4, -0.18), (-0.4, 0.4, -0.18), (-0.4, -0.4, 0.18), (0.4, -0.4, 0.18), (0.4, 0.4, 0.18), (-0.4, 0.4, 0.18)], [], [(0, 1, 2, 3), (4, 7, 6, 5), (0, 4, 5, 1), (2, 6, 7, 3), (0, 3, 7, 4), (1, 5, 6, 2)])
me_movel_tent_roof_5668_366_z23.materials.append(mat_mat_moveis)
me_movel_tent_roof_5668_366_z23.update()

# ---- objects
ob_parede_externa_norte_y359_x5664_5666 = bpy.data.objects.new('Parede_Externa_Norte_Y359_X5664_5666', None)
ob_bloco_hide_wall_5664_359_z0 = bpy.data.objects.new('Bloco_hide_wall_5664_359_z0', me_bloco_hide_wall_5664_359_z0)
ob_janela_5665_359_z0 = bpy.data.objects.new('Janela_5665_359_z0', me_janela_5665_359_z0)
ob_bloco_hide_wall_5666_359_z0 = bpy.data.objects.new('Bloco_hide_wall_5666_359_z0', me_bloco_hide_wall_5666_359_z0)
ob_parede_externa_sul_y365_x5667_5667 = bpy.data.objects.new('Parede_Externa_Sul_Y365_X5667_5667', None)
ob_bloco_wood_post_5667_365_z0 = bpy.data.objects.new('Bloco_wood_post_5667_365_z0', me_bloco_wood_post_5667_365_z0)
ob_bloco_wood_post_5667_365_z11 = bpy.data.objects.new('Bloco_wood_post_5667_365_z11', me_bloco_wood_post_5667_365_z11)
ob_parede_interna_ew_02_y360_x5666_5666 = bpy.data.objects.new('Parede_Interna_EW_02_Y360_X5666_5666', None)
ob_bloco_hide_wall_5666_360_z0 = bpy.data.objects.new('Bloco_hide_wall_5666_360_z0', me_bloco_hide_wall_5666_360_z0)
ob_parede_interna_ew_03_y361_x5666_5666 = bpy.data.objects.new('Parede_Interna_EW_03_Y361_X5666_5666', None)
ob_bloco_hide_wall_5666_361_z0 = bpy.data.objects.new('Bloco_hide_wall_5666_361_z0', me_bloco_hide_wall_5666_361_z0)
ob_parede_interna_ew_04_y362_x5666_5666 = bpy.data.objects.new('Parede_Interna_EW_04_Y362_X5666_5666', None)
ob_bloco_hide_wall_5666_362_z0 = bpy.data.objects.new('Bloco_hide_wall_5666_362_z0', me_bloco_hide_wall_5666_362_z0)
ob_pisos_lajes = bpy.data.objects.new('Pisos_Lajes', None)
ob_piso_carpet_5664_360_z0 = bpy.data.objects.new('Piso_carpet_5664_360_z0', me_piso_carpet_5664_360_z0)
ob_piso_carpet_5665_360_z0 = bpy.data.objects.new('Piso_carpet_5665_360_z0', me_piso_carpet_5665_360_z0)
ob_piso__5664_361_z0 = bpy.data.objects.new('Piso__5664_361_z0', me_piso__5664_361_z0)
ob_piso_carpet_5665_361_z0 = bpy.data.objects.new('Piso_carpet_5665_361_z0', me_piso_carpet_5665_361_z0)
ob_piso__5664_362_z0 = bpy.data.objects.new('Piso__5664_362_z0', me_piso__5664_362_z0)
ob_piso_carpet_5665_362_z0 = bpy.data.objects.new('Piso_carpet_5665_362_z0', me_piso_carpet_5665_362_z0)
ob_piso__5664_363_z0 = bpy.data.objects.new('Piso__5664_363_z0', me_piso__5664_363_z0)
ob_piso_carpet_5665_363_z0 = bpy.data.objects.new('Piso_carpet_5665_363_z0', me_piso_carpet_5665_363_z0)
ob_piso_carpet_5664_364_z0 = bpy.data.objects.new('Piso_carpet_5664_364_z0', me_piso_carpet_5664_364_z0)
ob_piso_carpet_5665_364_z0 = bpy.data.objects.new('Piso_carpet_5665_364_z0', me_piso_carpet_5665_364_z0)
ob_moveis_decoracoes = bpy.data.objects.new('Moveis_Decoracoes', None)
ob_movel_tent_roof_5664_360_z23 = bpy.data.objects.new('Movel_tent_roof_5664_360_z23', me_movel_tent_roof_5664_360_z23)
ob_movel_tent_roof_5665_360_z23 = bpy.data.objects.new('Movel_tent_roof_5665_360_z23', me_movel_tent_roof_5665_360_z23)
ob_movel_tent_roof_5666_360_z23 = bpy.data.objects.new('Movel_tent_roof_5666_360_z23', me_movel_tent_roof_5666_360_z23)
ob_movel_ornate_elven_chest_5666_360_z3 = bpy.data.objects.new('Movel_ornate_elven_chest_5666_360_z3', me_movel_ornate_elven_chest_5666_360_z3)
ob_movel_flower_pot_5667_360_z0 = bpy.data.objects.new('Movel_flower_pot_5667_360_z0', me_movel_flower_pot_5667_360_z0)
ob_movel_tent_roof_5667_360_z23 = bpy.data.objects.new('Movel_tent_roof_5667_360_z23', me_movel_tent_roof_5667_360_z23)
ob_movel_hops_cones_5667_360_z1 = bpy.data.objects.new('Movel_hops_cones_5667_360_z1', me_movel_hops_cones_5667_360_z1)
ob_movel_orfluer_flowers_5667_360_z3 = bpy.data.objects.new('Movel_orfluer_flowers_5667_360_z3', me_movel_orfluer_flowers_5667_360_z3)
ob_movel_tent_roof_5668_360_z23 = bpy.data.objects.new('Movel_tent_roof_5668_360_z23', me_movel_tent_roof_5668_360_z23)
ob_movel_tent_roof_5664_361_z26 = bpy.data.objects.new('Movel_tent_roof_5664_361_z26', me_movel_tent_roof_5664_361_z26)
ob_movel_tent_roof_5665_361_z26 = bpy.data.objects.new('Movel_tent_roof_5665_361_z26', me_movel_tent_roof_5665_361_z26)
ob_movel_tent_roof_5666_361_z26 = bpy.data.objects.new('Movel_tent_roof_5666_361_z26', me_movel_tent_roof_5666_361_z26)
ob_movel_flower_pot_5667_361_z0 = bpy.data.objects.new('Movel_flower_pot_5667_361_z0', me_movel_flower_pot_5667_361_z0)
ob_movel_tent_roof_5667_361_z26 = bpy.data.objects.new('Movel_tent_roof_5667_361_z26', me_movel_tent_roof_5667_361_z26)
ob_movel_hops_cones_5667_361_z1 = bpy.data.objects.new('Movel_hops_cones_5667_361_z1', me_movel_hops_cones_5667_361_z1)
ob_movel_orfluer_flowers_5667_361_z3 = bpy.data.objects.new('Movel_orfluer_flowers_5667_361_z3', me_movel_orfluer_flowers_5667_361_z3)
ob_movel_tent_roof_5668_361_z23 = bpy.data.objects.new('Movel_tent_roof_5668_361_z23', me_movel_tent_roof_5668_361_z23)
ob_movel_tent_roof_5664_362_z29 = bpy.data.objects.new('Movel_tent_roof_5664_362_z29', me_movel_tent_roof_5664_362_z29)
ob_movel_tent_roof_5665_362_z29 = bpy.data.objects.new('Movel_tent_roof_5665_362_z29', me_movel_tent_roof_5665_362_z29)
ob_movel_tent_roof_5666_362_z29 = bpy.data.objects.new('Movel_tent_roof_5666_362_z29', me_movel_tent_roof_5666_362_z29)
ob_movel_tent_roof_5667_362_z26 = bpy.data.objects.new('Movel_tent_roof_5667_362_z26', me_movel_tent_roof_5667_362_z26)
ob_movel_tent_roof_5668_362_z23 = bpy.data.objects.new('Movel_tent_roof_5668_362_z23', me_movel_tent_roof_5668_362_z23)
ob_movel_tent_roof_5664_363_z29 = bpy.data.objects.new('Movel_tent_roof_5664_363_z29', me_movel_tent_roof_5664_363_z29)
ob_movel_tent_roof_5665_363_z37 = bpy.data.objects.new('Movel_tent_roof_5665_363_z37', me_movel_tent_roof_5665_363_z37)
ob_movel_tent_roof_5666_363_z29 = bpy.data.objects.new('Movel_tent_roof_5666_363_z29', me_movel_tent_roof_5666_363_z29)
ob_movel_tent_roof_5667_363_z26 = bpy.data.objects.new('Movel_tent_roof_5667_363_z26', me_movel_tent_roof_5667_363_z26)
ob_movel_tent_roof_5668_363_z23 = bpy.data.objects.new('Movel_tent_roof_5668_363_z23', me_movel_tent_roof_5668_363_z23)
ob_movel_tent_roof_5664_364_z29 = bpy.data.objects.new('Movel_tent_roof_5664_364_z29', me_movel_tent_roof_5664_364_z29)
ob_movel_tent_roof_5665_364_z29 = bpy.data.objects.new('Movel_tent_roof_5665_364_z29', me_movel_tent_roof_5665_364_z29)
ob_movel_tent_roof_5666_364_z29 = bpy.data.objects.new('Movel_tent_roof_5666_364_z29', me_movel_tent_roof_5666_364_z29)
ob_movel_tent_roof_5667_364_z26 = bpy.data.objects.new('Movel_tent_roof_5667_364_z26', me_movel_tent_roof_5667_364_z26)
ob_movel_tent_roof_5668_364_z23 = bpy.data.objects.new('Movel_tent_roof_5668_364_z23', me_movel_tent_roof_5668_364_z23)
ob_movel_tent_roof_5664_365_z26 = bpy.data.objects.new('Movel_tent_roof_5664_365_z26', me_movel_tent_roof_5664_365_z26)
ob_movel_tent_roof_5665_365_z26 = bpy.data.objects.new('Movel_tent_roof_5665_365_z26', me_movel_tent_roof_5665_365_z26)
ob_movel_stump_5665_365_z0 = bpy.data.objects.new('Movel_stump_5665_365_z0', me_movel_stump_5665_365_z0)
ob_movel_tent_roof_5666_365_z26 = bpy.data.objects.new('Movel_tent_roof_5666_365_z26', me_movel_tent_roof_5666_365_z26)
ob_movel_tent_roof_5667_365_z26 = bpy.data.objects.new('Movel_tent_roof_5667_365_z26', me_movel_tent_roof_5667_365_z26)
ob_movel_tent_roof_5668_365_z23 = bpy.data.objects.new('Movel_tent_roof_5668_365_z23', me_movel_tent_roof_5668_365_z23)
ob_movel_tent_roof_5664_366_z23 = bpy.data.objects.new('Movel_tent_roof_5664_366_z23', me_movel_tent_roof_5664_366_z23)
ob_movel_tent_roof_5665_366_z23 = bpy.data.objects.new('Movel_tent_roof_5665_366_z23', me_movel_tent_roof_5665_366_z23)
ob_movel_tent_roof_5666_366_z23 = bpy.data.objects.new('Movel_tent_roof_5666_366_z23', me_movel_tent_roof_5666_366_z23)
ob_movel_tent_roof_5667_366_z23 = bpy.data.objects.new('Movel_tent_roof_5667_366_z23', me_movel_tent_roof_5667_366_z23)
ob_movel_tent_roof_5668_366_z23 = bpy.data.objects.new('Movel_tent_roof_5668_366_z23', me_movel_tent_roof_5668_366_z23)

# ---- transforms, parenting, visibility, modifiers, constraints
ob_parede_externa_norte_y359_x5664_5666.location = (-1.0, -3.5, 0.0)
ob_parede_externa_norte_y359_x5664_5666.empty_display_type = 'CUBE'
ob_bloco_hide_wall_5664_359_z0.parent = ob_parede_externa_norte_y359_x5664_5666
ob_bloco_hide_wall_5664_359_z0.matrix_parent_inverse = Matrix(((1.0, -0.0, 0.0, 1.0), (-0.0, 1.0, -0.0, 3.5), (0.0, -0.0, 1.0, -0.0), (-0.0, 0.0, -0.0, 1.0)))
ob_bloco_hide_wall_5664_359_z0.location = (-2.0, -3.825, 1.2)
ob_janela_5665_359_z0.parent = ob_parede_externa_norte_y359_x5664_5666
ob_janela_5665_359_z0.matrix_parent_inverse = Matrix(((1.0, -0.0, 0.0, 1.0), (-0.0, 1.0, -0.0, 3.5), (0.0, -0.0, 1.0, -0.0), (-0.0, 0.0, -0.0, 1.0)))
ob_janela_5665_359_z0.location = (-1.0, -3.825, 1.29)
ob_bloco_hide_wall_5666_359_z0.parent = ob_parede_externa_norte_y359_x5664_5666
ob_bloco_hide_wall_5666_359_z0.matrix_parent_inverse = Matrix(((1.0, -0.0, 0.0, 1.0), (-0.0, 1.0, -0.0, 3.5), (0.0, -0.0, 1.0, -0.0), (-0.0, 0.0, -0.0, 1.0)))
ob_bloco_hide_wall_5666_359_z0.location = (0.0, -3.825, 1.2)
ob_parede_externa_sul_y365_x5667_5667.location = (1.0, 2.5, 0.0)
ob_parede_externa_sul_y365_x5667_5667.empty_display_type = 'CUBE'
ob_bloco_wood_post_5667_365_z0.parent = ob_parede_externa_sul_y365_x5667_5667
ob_bloco_wood_post_5667_365_z0.matrix_parent_inverse = Matrix(((1.0, -0.0, 0.0, -1.0), (-0.0, 1.0, -0.0, -2.5), (0.0, -0.0, 1.0, -0.0), (-0.0, 0.0, -0.0, 1.0)))
ob_bloco_wood_post_5667_365_z0.location = (1.0, 2.175, 0.66)
ob_bloco_wood_post_5667_365_z11.parent = ob_parede_externa_sul_y365_x5667_5667
ob_bloco_wood_post_5667_365_z11.matrix_parent_inverse = Matrix(((1.0, -0.0, 0.0, -1.0), (-0.0, 1.0, -0.0, -2.5), (0.0, -0.0, 1.0, -0.0), (-0.0, 0.0, -0.0, 1.0)))
ob_bloco_wood_post_5667_365_z11.location = (1.0, 2.175, 2.52)
ob_parede_interna_ew_02_y360_x5666_5666.location = (0.0, -2.5, 0.0)
ob_parede_interna_ew_02_y360_x5666_5666.empty_display_type = 'CUBE'
ob_bloco_hide_wall_5666_360_z0.parent = ob_parede_interna_ew_02_y360_x5666_5666
ob_bloco_hide_wall_5666_360_z0.matrix_parent_inverse = Matrix(((1.0, -0.0, 0.0, -0.0), (-0.0, 1.0, -0.0, 2.5), (0.0, -0.0, 1.0, -0.0), (-0.0, 0.0, -0.0, 1.0)))
ob_bloco_hide_wall_5666_360_z0.location = (0.0, -2.825, 0.18)
ob_parede_interna_ew_03_y361_x5666_5666.location = (0.0, -1.5, 0.0)
ob_parede_interna_ew_03_y361_x5666_5666.empty_display_type = 'CUBE'
ob_bloco_hide_wall_5666_361_z0.parent = ob_parede_interna_ew_03_y361_x5666_5666
ob_bloco_hide_wall_5666_361_z0.matrix_parent_inverse = Matrix(((1.0, -0.0, 0.0, -0.0), (-0.0, 1.0, -0.0, 1.5), (0.0, -0.0, 1.0, -0.0), (-0.0, 0.0, -0.0, 1.0)))
ob_bloco_hide_wall_5666_361_z0.location = (0.0, -1.825, 0.18)
ob_parede_interna_ew_04_y362_x5666_5666.location = (0.0, -0.5, 0.0)
ob_parede_interna_ew_04_y362_x5666_5666.empty_display_type = 'CUBE'
ob_bloco_hide_wall_5666_362_z0.parent = ob_parede_interna_ew_04_y362_x5666_5666
ob_bloco_hide_wall_5666_362_z0.matrix_parent_inverse = Matrix(((1.0, -0.0, 0.0, -0.0), (-0.0, 1.0, -0.0, 0.5), (0.0, -0.0, 1.0, -0.0), (-0.0, 0.0, -0.0, 1.0)))
ob_bloco_hide_wall_5666_362_z0.location = (0.0, -0.825, 0.18)
ob_pisos_lajes.location = (0.0, 0.0, 0.0)
ob_pisos_lajes.empty_display_type = 'CUBE'
ob_piso_carpet_5664_360_z0.parent = ob_pisos_lajes
ob_piso_carpet_5664_360_z0.location = (-2.0, -2.5, -0.05)
ob_piso_carpet_5665_360_z0.parent = ob_pisos_lajes
ob_piso_carpet_5665_360_z0.location = (-1.0, -2.5, -0.05)
ob_piso__5664_361_z0.parent = ob_pisos_lajes
ob_piso__5664_361_z0.location = (-2.0, -1.5, -0.05)
ob_piso_carpet_5665_361_z0.parent = ob_pisos_lajes
ob_piso_carpet_5665_361_z0.location = (-1.0, -1.5, -0.05)
ob_piso__5664_362_z0.parent = ob_pisos_lajes
ob_piso__5664_362_z0.location = (-2.0, -0.5, -0.05)
ob_piso_carpet_5665_362_z0.parent = ob_pisos_lajes
ob_piso_carpet_5665_362_z0.location = (-1.0, -0.5, -0.05)
ob_piso__5664_363_z0.parent = ob_pisos_lajes
ob_piso__5664_363_z0.location = (-2.0, 0.5, -0.05)
ob_piso_carpet_5665_363_z0.parent = ob_pisos_lajes
ob_piso_carpet_5665_363_z0.location = (-1.0, 0.5, -0.05)
ob_piso_carpet_5664_364_z0.parent = ob_pisos_lajes
ob_piso_carpet_5664_364_z0.location = (-2.0, 1.5, -0.05)
ob_piso_carpet_5665_364_z0.parent = ob_pisos_lajes
ob_piso_carpet_5665_364_z0.location = (-1.0, 1.5, -0.05)
ob_moveis_decoracoes.location = (0.0, 0.0, 0.0)
ob_moveis_decoracoes.empty_display_type = 'CUBE'
ob_movel_tent_roof_5664_360_z23.parent = ob_moveis_decoracoes
ob_movel_tent_roof_5664_360_z23.location = (-2.0, -2.5, 2.94)
ob_movel_tent_roof_5665_360_z23.parent = ob_moveis_decoracoes
ob_movel_tent_roof_5665_360_z23.location = (-1.0, -2.5, 2.94)
ob_movel_tent_roof_5666_360_z23.parent = ob_moveis_decoracoes
ob_movel_tent_roof_5666_360_z23.location = (0.0, -2.5, 2.94)
ob_movel_ornate_elven_chest_5666_360_z3.parent = ob_moveis_decoracoes
ob_movel_ornate_elven_chest_5666_360_z3.location = (0.0, -2.5, 0.66)
ob_movel_flower_pot_5667_360_z0.parent = ob_moveis_decoracoes
ob_movel_flower_pot_5667_360_z0.location = (1.0, -2.5, 0.06)
ob_movel_tent_roof_5667_360_z23.parent = ob_moveis_decoracoes
ob_movel_tent_roof_5667_360_z23.location = (1.0, -2.5, 2.94)
ob_movel_hops_cones_5667_360_z1.parent = ob_moveis_decoracoes
ob_movel_hops_cones_5667_360_z1.location = (1.0, -2.5, 0.18)
ob_movel_orfluer_flowers_5667_360_z3.parent = ob_moveis_decoracoes
ob_movel_orfluer_flowers_5667_360_z3.location = (1.0, -2.5, 0.42)
ob_movel_tent_roof_5668_360_z23.parent = ob_moveis_decoracoes
ob_movel_tent_roof_5668_360_z23.location = (2.0, -2.5, 2.94)
ob_movel_tent_roof_5664_361_z26.parent = ob_moveis_decoracoes
ob_movel_tent_roof_5664_361_z26.location = (-2.0, -1.5, 3.3)
ob_movel_tent_roof_5665_361_z26.parent = ob_moveis_decoracoes
ob_movel_tent_roof_5665_361_z26.location = (-1.0, -1.5, 3.3)
ob_movel_tent_roof_5666_361_z26.parent = ob_moveis_decoracoes
ob_movel_tent_roof_5666_361_z26.location = (0.0, -1.5, 3.3)
ob_movel_flower_pot_5667_361_z0.parent = ob_moveis_decoracoes
ob_movel_flower_pot_5667_361_z0.location = (1.0, -1.5, 0.06)
ob_movel_tent_roof_5667_361_z26.parent = ob_moveis_decoracoes
ob_movel_tent_roof_5667_361_z26.location = (1.0, -1.5, 3.3)
ob_movel_hops_cones_5667_361_z1.parent = ob_moveis_decoracoes
ob_movel_hops_cones_5667_361_z1.location = (1.0, -1.5, 0.18)
ob_movel_orfluer_flowers_5667_361_z3.parent = ob_moveis_decoracoes
ob_movel_orfluer_flowers_5667_361_z3.location = (1.0, -1.5, 0.42)
ob_movel_tent_roof_5668_361_z23.parent = ob_moveis_decoracoes
ob_movel_tent_roof_5668_361_z23.location = (2.0, -1.5, 2.94)
ob_movel_tent_roof_5664_362_z29.parent = ob_moveis_decoracoes
ob_movel_tent_roof_5664_362_z29.location = (-2.0, -0.5, 3.66)
ob_movel_tent_roof_5665_362_z29.parent = ob_moveis_decoracoes
ob_movel_tent_roof_5665_362_z29.location = (-1.0, -0.5, 3.66)
ob_movel_tent_roof_5666_362_z29.parent = ob_moveis_decoracoes
ob_movel_tent_roof_5666_362_z29.location = (0.0, -0.5, 3.66)
ob_movel_tent_roof_5667_362_z26.parent = ob_moveis_decoracoes
ob_movel_tent_roof_5667_362_z26.location = (1.0, -0.5, 3.3)
ob_movel_tent_roof_5668_362_z23.parent = ob_moveis_decoracoes
ob_movel_tent_roof_5668_362_z23.location = (2.0, -0.5, 2.94)
ob_movel_tent_roof_5664_363_z29.parent = ob_moveis_decoracoes
ob_movel_tent_roof_5664_363_z29.location = (-2.0, 0.5, 3.66)
ob_movel_tent_roof_5665_363_z37.parent = ob_moveis_decoracoes
ob_movel_tent_roof_5665_363_z37.location = (-1.0, 0.5, 4.62)
ob_movel_tent_roof_5666_363_z29.parent = ob_moveis_decoracoes
ob_movel_tent_roof_5666_363_z29.location = (0.0, 0.5, 3.66)
ob_movel_tent_roof_5667_363_z26.parent = ob_moveis_decoracoes
ob_movel_tent_roof_5667_363_z26.location = (1.0, 0.5, 3.3)
ob_movel_tent_roof_5668_363_z23.parent = ob_moveis_decoracoes
ob_movel_tent_roof_5668_363_z23.location = (2.0, 0.5, 2.94)
ob_movel_tent_roof_5664_364_z29.parent = ob_moveis_decoracoes
ob_movel_tent_roof_5664_364_z29.location = (-2.0, 1.5, 3.66)
ob_movel_tent_roof_5665_364_z29.parent = ob_moveis_decoracoes
ob_movel_tent_roof_5665_364_z29.location = (-1.0, 1.5, 3.66)
ob_movel_tent_roof_5666_364_z29.parent = ob_moveis_decoracoes
ob_movel_tent_roof_5666_364_z29.location = (0.0, 1.5, 3.66)
ob_movel_tent_roof_5667_364_z26.parent = ob_moveis_decoracoes
ob_movel_tent_roof_5667_364_z26.location = (1.0, 1.5, 3.3)
ob_movel_tent_roof_5668_364_z23.parent = ob_moveis_decoracoes
ob_movel_tent_roof_5668_364_z23.location = (2.0, 1.5, 2.94)
ob_movel_tent_roof_5664_365_z26.parent = ob_moveis_decoracoes
ob_movel_tent_roof_5664_365_z26.location = (-2.0, 2.5, 3.3)
ob_movel_tent_roof_5665_365_z26.parent = ob_moveis_decoracoes
ob_movel_tent_roof_5665_365_z26.location = (-1.0, 2.5, 3.3)
ob_movel_stump_5665_365_z0.parent = ob_moveis_decoracoes
ob_movel_stump_5665_365_z0.location = (-1.0, 2.5, 0.18)
ob_movel_tent_roof_5666_365_z26.parent = ob_moveis_decoracoes
ob_movel_tent_roof_5666_365_z26.location = (0.0, 2.5, 3.3)
ob_movel_tent_roof_5667_365_z26.parent = ob_moveis_decoracoes
ob_movel_tent_roof_5667_365_z26.location = (1.0, 2.5, 3.3)
ob_movel_tent_roof_5668_365_z23.parent = ob_moveis_decoracoes
ob_movel_tent_roof_5668_365_z23.location = (2.0, 2.5, 2.94)
ob_movel_tent_roof_5664_366_z23.parent = ob_moveis_decoracoes
ob_movel_tent_roof_5664_366_z23.location = (-2.0, 3.5, 2.94)
ob_movel_tent_roof_5665_366_z23.parent = ob_moveis_decoracoes
ob_movel_tent_roof_5665_366_z23.location = (-1.0, 3.5, 2.94)
ob_movel_tent_roof_5666_366_z23.parent = ob_moveis_decoracoes
ob_movel_tent_roof_5666_366_z23.location = (0.0, 3.5, 2.94)
ob_movel_tent_roof_5667_366_z23.parent = ob_moveis_decoracoes
ob_movel_tent_roof_5667_366_z23.location = (1.0, 3.5, 2.94)
ob_movel_tent_roof_5668_366_z23.parent = ob_moveis_decoracoes
ob_movel_tent_roof_5668_366_z23.location = (2.0, 3.5, 2.94)

# ---- collection membership
col_01_paredes_externas.objects.link(ob_parede_externa_norte_y359_x5664_5666)
col_01_paredes_externas.objects.link(ob_bloco_hide_wall_5664_359_z0)
col_01_paredes_externas.objects.link(ob_janela_5665_359_z0)
col_01_paredes_externas.objects.link(ob_bloco_hide_wall_5666_359_z0)
col_01_paredes_externas.objects.link(ob_parede_externa_sul_y365_x5667_5667)
col_01_paredes_externas.objects.link(ob_bloco_wood_post_5667_365_z0)
col_01_paredes_externas.objects.link(ob_bloco_wood_post_5667_365_z11)
col_02_paredes_internas.objects.link(ob_parede_interna_ew_02_y360_x5666_5666)
col_02_paredes_internas.objects.link(ob_bloco_hide_wall_5666_360_z0)
col_02_paredes_internas.objects.link(ob_parede_interna_ew_03_y361_x5666_5666)
col_02_paredes_internas.objects.link(ob_bloco_hide_wall_5666_361_z0)
col_02_paredes_internas.objects.link(ob_parede_interna_ew_04_y362_x5666_5666)
col_02_paredes_internas.objects.link(ob_bloco_hide_wall_5666_362_z0)
col_03_pisos_escadas.objects.link(ob_pisos_lajes)
col_03_pisos_escadas.objects.link(ob_piso_carpet_5664_360_z0)
col_03_pisos_escadas.objects.link(ob_piso_carpet_5665_360_z0)
col_03_pisos_escadas.objects.link(ob_piso__5664_361_z0)
col_03_pisos_escadas.objects.link(ob_piso_carpet_5665_361_z0)
col_03_pisos_escadas.objects.link(ob_piso__5664_362_z0)
col_03_pisos_escadas.objects.link(ob_piso_carpet_5665_362_z0)
col_03_pisos_escadas.objects.link(ob_piso__5664_363_z0)
col_03_pisos_escadas.objects.link(ob_piso_carpet_5665_363_z0)
col_03_pisos_escadas.objects.link(ob_piso_carpet_5664_364_z0)
col_03_pisos_escadas.objects.link(ob_piso_carpet_5665_364_z0)
col_04_moveis_decoracoes.objects.link(ob_moveis_decoracoes)
col_04_moveis_decoracoes.objects.link(ob_movel_tent_roof_5664_360_z23)
col_04_moveis_decoracoes.objects.link(ob_movel_tent_roof_5665_360_z23)
col_04_moveis_decoracoes.objects.link(ob_movel_tent_roof_5666_360_z23)
col_04_moveis_decoracoes.objects.link(ob_movel_ornate_elven_chest_5666_360_z3)
col_04_moveis_decoracoes.objects.link(ob_movel_flower_pot_5667_360_z0)
col_04_moveis_decoracoes.objects.link(ob_movel_tent_roof_5667_360_z23)
col_04_moveis_decoracoes.objects.link(ob_movel_hops_cones_5667_360_z1)
col_04_moveis_decoracoes.objects.link(ob_movel_orfluer_flowers_5667_360_z3)
col_04_moveis_decoracoes.objects.link(ob_movel_tent_roof_5668_360_z23)
col_04_moveis_decoracoes.objects.link(ob_movel_tent_roof_5664_361_z26)
col_04_moveis_decoracoes.objects.link(ob_movel_tent_roof_5665_361_z26)
col_04_moveis_decoracoes.objects.link(ob_movel_tent_roof_5666_361_z26)
col_04_moveis_decoracoes.objects.link(ob_movel_flower_pot_5667_361_z0)
col_04_moveis_decoracoes.objects.link(ob_movel_tent_roof_5667_361_z26)
col_04_moveis_decoracoes.objects.link(ob_movel_hops_cones_5667_361_z1)
col_04_moveis_decoracoes.objects.link(ob_movel_orfluer_flowers_5667_361_z3)
col_04_moveis_decoracoes.objects.link(ob_movel_tent_roof_5668_361_z23)
col_04_moveis_decoracoes.objects.link(ob_movel_tent_roof_5664_362_z29)
col_04_moveis_decoracoes.objects.link(ob_movel_tent_roof_5665_362_z29)
col_04_moveis_decoracoes.objects.link(ob_movel_tent_roof_5666_362_z29)
col_04_moveis_decoracoes.objects.link(ob_movel_tent_roof_5667_362_z26)
col_04_moveis_decoracoes.objects.link(ob_movel_tent_roof_5668_362_z23)
col_04_moveis_decoracoes.objects.link(ob_movel_tent_roof_5664_363_z29)
col_04_moveis_decoracoes.objects.link(ob_movel_tent_roof_5665_363_z37)
col_04_moveis_decoracoes.objects.link(ob_movel_tent_roof_5666_363_z29)
col_04_moveis_decoracoes.objects.link(ob_movel_tent_roof_5667_363_z26)
col_04_moveis_decoracoes.objects.link(ob_movel_tent_roof_5668_363_z23)
col_04_moveis_decoracoes.objects.link(ob_movel_tent_roof_5664_364_z29)
col_04_moveis_decoracoes.objects.link(ob_movel_tent_roof_5665_364_z29)
col_04_moveis_decoracoes.objects.link(ob_movel_tent_roof_5666_364_z29)
col_04_moveis_decoracoes.objects.link(ob_movel_tent_roof_5667_364_z26)
col_04_moveis_decoracoes.objects.link(ob_movel_tent_roof_5668_364_z23)
col_04_moveis_decoracoes.objects.link(ob_movel_tent_roof_5664_365_z26)
col_04_moveis_decoracoes.objects.link(ob_movel_tent_roof_5665_365_z26)
col_04_moveis_decoracoes.objects.link(ob_movel_stump_5665_365_z0)
col_04_moveis_decoracoes.objects.link(ob_movel_tent_roof_5666_365_z26)
col_04_moveis_decoracoes.objects.link(ob_movel_tent_roof_5667_365_z26)
col_04_moveis_decoracoes.objects.link(ob_movel_tent_roof_5668_365_z23)
col_04_moveis_decoracoes.objects.link(ob_movel_tent_roof_5664_366_z23)
col_04_moveis_decoracoes.objects.link(ob_movel_tent_roof_5665_366_z23)
col_04_moveis_decoracoes.objects.link(ob_movel_tent_roof_5666_366_z23)
col_04_moveis_decoracoes.objects.link(ob_movel_tent_roof_5667_366_z23)
col_04_moveis_decoracoes.objects.link(ob_movel_tent_roof_5668_366_z23)

# ---- scene / render settings (as saved in the file)
scene.frame_start = 1; scene.frame_end = 250; scene.frame_set(1)
scene.render.engine = 'BLENDER_EEVEE_NEXT'
scene.render.bake_bias = 0.0
scene.render.bake_samples = 0
scene.cycles.sampling_pattern = 'TABULATED_SOBOL'
scene.eevee.use_volume_custom_range = False
bpy.context.view_layer.update()

# ---- added for rendering (the .blend has no active camera and no usable light): camera, sun + grey world if the file has none
cam_auto = bpy.data.cameras.new('AutoCamera')
cam_auto.lens = 50.0
cam_auto.sensor_width = 36.0
cam_auto.clip_end = 1000.0
ob_auto_camera = bpy.data.objects.new('AutoCamera', cam_auto)
scene.collection.objects.link(ob_auto_camera)
ob_auto_camera.location = (9.67279, -11.7173, 10.1282)
ob_auto_camera.rotation_euler = (1.09748, -7.21219e-08, 0.694738)
scene.camera = ob_auto_camera
light_auto_sun = bpy.data.lights.new('AutoSun', 'SUN')
light_auto_sun.energy = 3.0
light_auto_sun.angle = 0.0523599
ob_auto_sun = bpy.data.objects.new('AutoSun', light_auto_sun)
scene.collection.objects.link(ob_auto_sun)
ob_auto_sun.rotation_euler = (0.872665, 0.174533, 0.523599)
if scene.world is None:
    world_auto = bpy.data.worlds.new('AutoWorld')
    world_auto.color = (0.3, 0.3, 0.3)
    scene.world = world_auto
bpy.context.view_layer.update()
